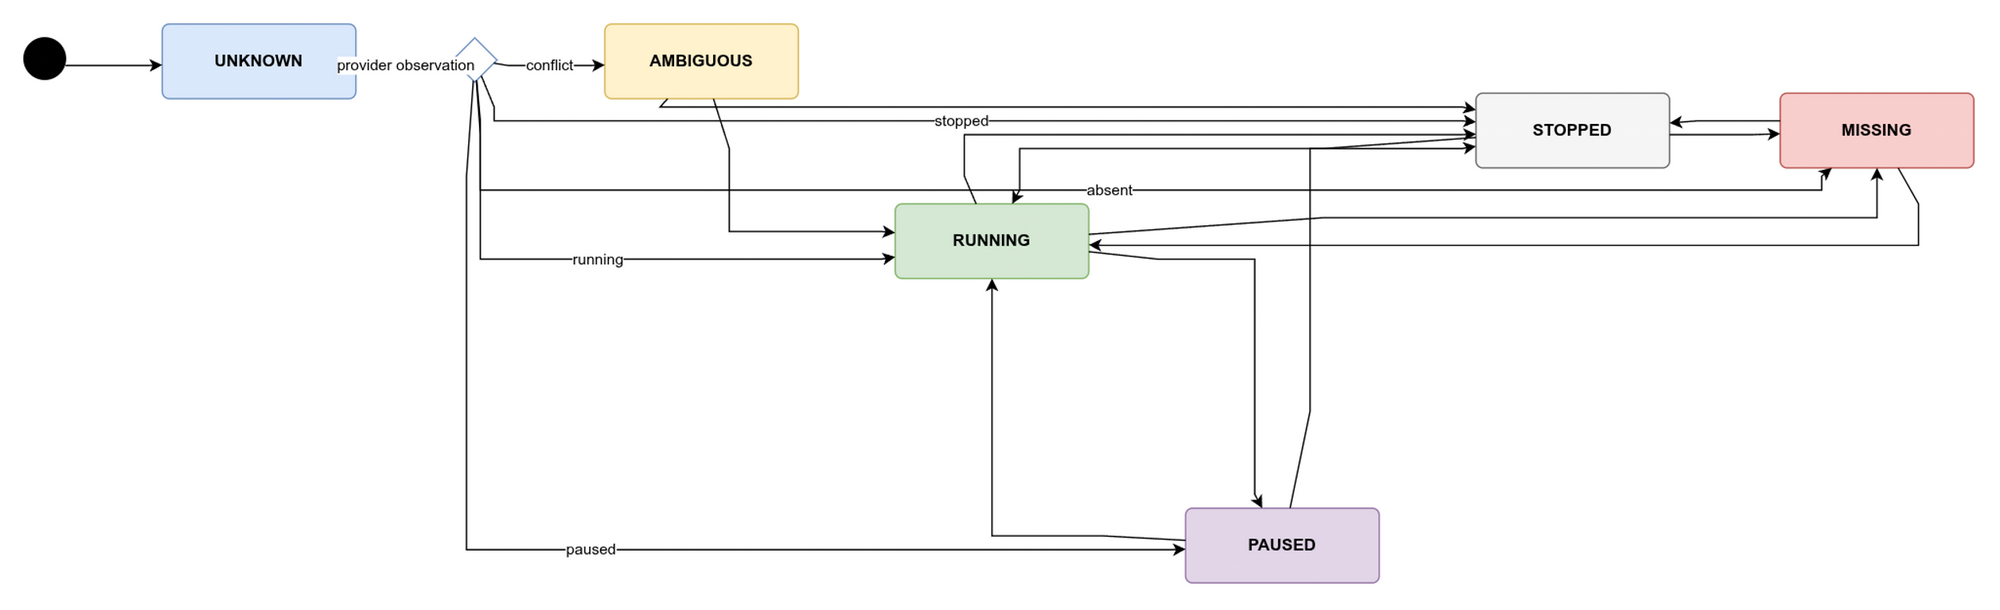

The diagram above was exported from draw.io. Its source (the exported page's mxGraphModel, read from the mxfile embedded in the PNG):
<mxGraphModel dx="800" dy="600" grid="1" gridSize="10" guides="1" tooltips="1" connect="1" arrows="1" fold="1" page="1" pageScale="1" pageWidth="850" pageHeight="1100" math="0" shadow="0">
  <root>
    <mxCell id="0" />
    <mxCell id="1" parent="0" />
    <mxCell id="start" value="" style="shape=ellipse;html=1;fillColor=strokeColor;fontSize=18;fontColor=#ffffff;" vertex="1" parent="1">
      <mxGeometry x="0" y="10" width="30" height="30" as="geometry" />
    </mxCell>
    <mxCell id="unknown" value="UNKNOWN" style="html=1;align=center;verticalAlign=middle;rounded=1;absoluteArcSize=1;arcSize=10;whiteSpace=wrap;fontStyle=1;fillColor=#dae8fc;strokeColor=#6c8ebf;" vertex="1" parent="1">
      <mxGeometry x="100" y="0" width="140" height="54" as="geometry" />
    </mxCell>
    <mxCell id="observation" value="" style="rhombus;html=1;fillColor=#ffffff;strokeColor=#6c8ebf;" vertex="1" parent="1">
      <mxGeometry x="310" y="10" width="32" height="32" as="geometry" />
    </mxCell>
    <mxCell id="running" value="RUNNING" style="html=1;align=center;verticalAlign=middle;rounded=1;absoluteArcSize=1;arcSize=10;whiteSpace=wrap;fontStyle=1;fillColor=#d5e8d4;strokeColor=#82b366;" vertex="1" parent="1">
      <mxGeometry x="630" y="130" width="140" height="54" as="geometry" />
    </mxCell>
    <mxCell id="stopped" value="STOPPED" style="html=1;align=center;verticalAlign=middle;rounded=1;absoluteArcSize=1;arcSize=10;whiteSpace=wrap;fontStyle=1;fillColor=#f5f5f5;strokeColor=#666666;" vertex="1" parent="1">
      <mxGeometry x="1050" y="50" width="140" height="54" as="geometry" />
    </mxCell>
    <mxCell id="paused" value="PAUSED" style="html=1;align=center;verticalAlign=middle;rounded=1;absoluteArcSize=1;arcSize=10;whiteSpace=wrap;fontStyle=1;fillColor=#e1d5e7;strokeColor=#9673a6;" vertex="1" parent="1">
      <mxGeometry x="840" y="350" width="140" height="54" as="geometry" />
    </mxCell>
    <mxCell id="missing" value="MISSING" style="html=1;align=center;verticalAlign=middle;rounded=1;absoluteArcSize=1;arcSize=10;whiteSpace=wrap;fontStyle=1;fillColor=#f8cecc;strokeColor=#b85450;" vertex="1" parent="1">
      <mxGeometry x="1270" y="50" width="140" height="54" as="geometry" />
    </mxCell>
    <mxCell id="ambiguous" value="AMBIGUOUS" style="html=1;align=center;verticalAlign=middle;rounded=1;absoluteArcSize=1;arcSize=10;whiteSpace=wrap;fontStyle=1;fillColor=#fff2cc;strokeColor=#d6b656;" vertex="1" parent="1">
      <mxGeometry x="420" y="0" width="140" height="54" as="geometry" />
    </mxCell>
    <mxCell id="e0" value="" style="html=1;rounded=0;" edge="1" parent="1" source="start" target="unknown">
      <mxGeometry relative="1" as="geometry">
        <Array as="points">
          <mxPoint x="30" y="30" />
          <mxPoint x="90" y="30" />
        </Array>
      </mxGeometry>
    </mxCell>
    <mxCell id="e1" value="provider observation" style="html=1;rounded=0;" edge="1" parent="1" source="unknown" target="observation">
      <mxGeometry relative="1" as="geometry">
        <Array as="points">
          <mxPoint x="240" y="30" />
          <mxPoint x="300" y="30" />
        </Array>
      </mxGeometry>
    </mxCell>
    <mxCell id="e2" value="running" style="html=1;rounded=0;" edge="1" parent="1" source="observation" target="running">
      <mxGeometry relative="1" as="geometry">
        <Array as="points">
          <mxPoint x="330" y="80" />
          <mxPoint x="330" y="170" />
          <mxPoint x="330" y="170" />
          <mxPoint x="330" y="170" />
          <mxPoint x="620" y="170" />
        </Array>
      </mxGeometry>
    </mxCell>
    <mxCell id="e3" value="stopped" style="html=1;rounded=0;" edge="1" parent="1" source="observation" target="stopped">
      <mxGeometry relative="1" as="geometry">
        <Array as="points">
          <mxPoint x="340" y="60" />
          <mxPoint x="340" y="70" />
          <mxPoint x="340" y="70" />
          <mxPoint x="340" y="70" />
          <mxPoint x="1040" y="70" />
        </Array>
      </mxGeometry>
    </mxCell>
    <mxCell id="e4" value="paused" style="html=1;rounded=0;" edge="1" parent="1" source="observation" target="paused">
      <mxGeometry relative="1" as="geometry">
        <Array as="points">
          <mxPoint x="320" y="110" />
          <mxPoint x="320" y="380" />
          <mxPoint x="320" y="380" />
          <mxPoint x="320" y="380" />
          <mxPoint x="830" y="380" />
        </Array>
      </mxGeometry>
    </mxCell>
    <mxCell id="e5" value="absent" style="html=1;rounded=0;" edge="1" parent="1" source="observation" target="missing">
      <mxGeometry relative="1" as="geometry">
        <Array as="points">
          <mxPoint x="330" y="70" />
          <mxPoint x="330" y="120" />
          <mxPoint x="330" y="120" />
          <mxPoint x="330" y="120" />
          <mxPoint x="1300" y="120" />
          <mxPoint x="1300" y="120" />
          <mxPoint x="1300" y="120" />
          <mxPoint x="1300" y="110" />
        </Array>
      </mxGeometry>
    </mxCell>
    <mxCell id="e6" value="conflict" style="html=1;rounded=0;" edge="1" parent="1" source="observation" target="ambiguous">
      <mxGeometry relative="1" as="geometry">
        <Array as="points">
          <mxPoint x="350" y="30" />
          <mxPoint x="410" y="30" />
        </Array>
      </mxGeometry>
    </mxCell>
    <mxCell id="e7" value="" style="html=1;rounded=0;" edge="1" parent="1" source="running" target="stopped">
      <mxGeometry relative="1" as="geometry">
        <Array as="points">
          <mxPoint x="680" y="110" />
          <mxPoint x="680" y="80" />
          <mxPoint x="680" y="80" />
          <mxPoint x="680" y="80" />
          <mxPoint x="1040" y="80" />
        </Array>
      </mxGeometry>
    </mxCell>
    <mxCell id="e8" value="" style="html=1;rounded=0;" edge="1" parent="1" source="running" target="paused">
      <mxGeometry relative="1" as="geometry">
        <Array as="points">
          <mxPoint x="820" y="170" />
          <mxPoint x="890" y="170" />
          <mxPoint x="890" y="170" />
          <mxPoint x="890" y="170" />
          <mxPoint x="890" y="340" />
        </Array>
      </mxGeometry>
    </mxCell>
    <mxCell id="e9" value="" style="html=1;rounded=0;" edge="1" parent="1" source="running" target="missing">
      <mxGeometry relative="1" as="geometry">
        <Array as="points">
          <mxPoint x="940" y="140" />
          <mxPoint x="1340" y="140" />
          <mxPoint x="1340" y="140" />
          <mxPoint x="1340" y="140" />
          <mxPoint x="1340" y="110" />
        </Array>
      </mxGeometry>
    </mxCell>
    <mxCell id="e10" value="" style="html=1;rounded=0;" edge="1" parent="1" source="stopped" target="running">
      <mxGeometry relative="1" as="geometry">
        <Array as="points">
          <mxPoint x="940" y="90" />
          <mxPoint x="720" y="90" />
          <mxPoint x="720" y="90" />
          <mxPoint x="720" y="90" />
          <mxPoint x="720" y="120" />
        </Array>
      </mxGeometry>
    </mxCell>
    <mxCell id="e11" value="" style="html=1;rounded=0;" edge="1" parent="1" source="stopped" target="missing">
      <mxGeometry relative="1" as="geometry">
        <Array as="points">
          <mxPoint x="1190" y="80" />
          <mxPoint x="1250" y="80" />
        </Array>
      </mxGeometry>
    </mxCell>
    <mxCell id="e12" value="" style="html=1;rounded=0;" edge="1" parent="1" source="paused" target="running">
      <mxGeometry relative="1" as="geometry">
        <Array as="points">
          <mxPoint x="780" y="370" />
          <mxPoint x="700" y="370" />
          <mxPoint x="700" y="370" />
          <mxPoint x="700" y="370" />
          <mxPoint x="700" y="200" />
        </Array>
      </mxGeometry>
    </mxCell>
    <mxCell id="e13" value="" style="html=1;rounded=0;" edge="1" parent="1" source="paused" target="stopped">
      <mxGeometry relative="1" as="geometry">
        <Array as="points">
          <mxPoint x="930" y="280" />
          <mxPoint x="930" y="90" />
          <mxPoint x="930" y="90" />
          <mxPoint x="930" y="90" />
          <mxPoint x="1040" y="90" />
        </Array>
      </mxGeometry>
    </mxCell>
    <mxCell id="e14" value="" style="html=1;rounded=0;" edge="1" parent="1" source="missing" target="running">
      <mxGeometry relative="1" as="geometry">
        <Array as="points">
          <mxPoint x="1370" y="130" />
          <mxPoint x="1370" y="160" />
          <mxPoint x="1370" y="160" />
          <mxPoint x="1370" y="160" />
          <mxPoint x="780" y="160" />
        </Array>
      </mxGeometry>
    </mxCell>
    <mxCell id="e15" value="" style="html=1;rounded=0;" edge="1" parent="1" source="missing" target="stopped">
      <mxGeometry relative="1" as="geometry">
        <Array as="points">
          <mxPoint x="1270" y="70" />
          <mxPoint x="1210" y="70" />
        </Array>
      </mxGeometry>
    </mxCell>
    <mxCell id="e16" value="" style="html=1;rounded=0;" edge="1" parent="1" source="ambiguous" target="running">
      <mxGeometry relative="1" as="geometry">
        <Array as="points">
          <mxPoint x="510" y="90" />
          <mxPoint x="510" y="150" />
          <mxPoint x="510" y="150" />
          <mxPoint x="510" y="150" />
          <mxPoint x="620" y="150" />
        </Array>
      </mxGeometry>
    </mxCell>
    <mxCell id="e17" value="" style="html=1;rounded=0;" edge="1" parent="1" source="ambiguous" target="stopped">
      <mxGeometry relative="1" as="geometry">
        <Array as="points">
          <mxPoint x="460" y="60" />
          <mxPoint x="460" y="60" />
          <mxPoint x="460" y="60" />
          <mxPoint x="460" y="60" />
          <mxPoint x="1040" y="60" />
        </Array>
      </mxGeometry>
    </mxCell>
  </root>
</mxGraphModel>